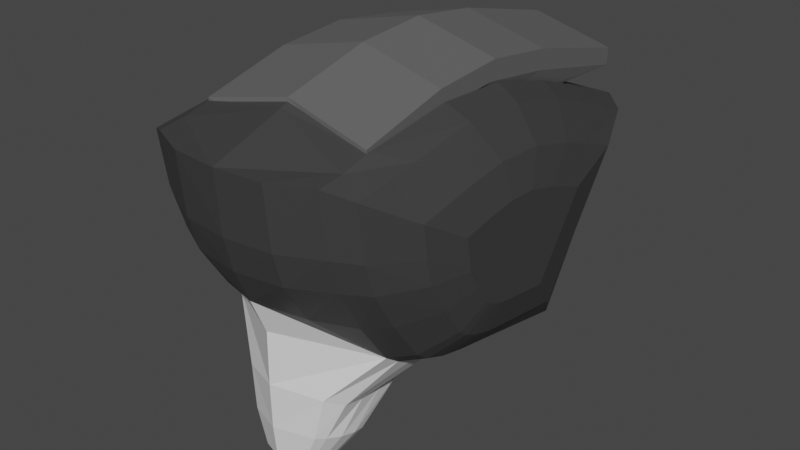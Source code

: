 # Source: AuxThrusterModel.blend  (saved by Blender 3.5.10; exported with 4.5.12 LTS)
import bpy
from mathutils import Matrix  # noqa: F401  (used for matrix-valued properties, if any)

bpy.ops.wm.read_factory_settings(use_empty=True)
scene = bpy.context.scene
scene.name = 'Scene'

# ---- collections
col_collection = bpy.data.collections.new('Collection'); scene.collection.children.link(col_collection)

# ---- materials (node trees are filled in below, after node groups)
mat_body_001 = bpy.data.materials.new('Body.001')
mat_body_001.use_transparent_shadow = False
mat_trim_001 = bpy.data.materials.new('Trim.001')
mat_trim_001.use_transparent_shadow = False
mat_highlight_001 = bpy.data.materials.new('Highlight.001')
mat_highlight_001.use_transparent_shadow = False
mat_body = bpy.data.materials.new('Body')
mat_body.use_transparent_shadow = False
mat_trim = bpy.data.materials.new('Trim')
mat_trim.use_transparent_shadow = False
mat_highlight = bpy.data.materials.new('Highlight')
mat_highlight.use_transparent_shadow = False

# ---- material node trees
mat_body_001.use_nodes = True; mat_body_001.node_tree.nodes.clear()
_N = mat_body_001.node_tree.nodes; _L = mat_body_001.node_tree.links
n0 = _N.new('ShaderNodeBsdfPrincipled'); n0.name = 'Principled BSDF'; n0.location = (10, 300)
n0.distribution = 'GGX'
n0.subsurface_method = 'RANDOM_WALK_SKIN'
n0.inputs[0].default_value = (0.1193, 0.1193, 0.1193, 1.0)
n0.inputs[3].default_value = 1.45
n0.inputs[27].default_value = (0.0, 0.0, 0.0, 1.0)
n0.inputs[28].default_value = 1.0
n1 = _N.new('ShaderNodeOutputMaterial'); n1.name = 'Material Output'; n1.location = (300, 300)
_L.new(n0.outputs[0], n1.inputs[0])
n1.is_active_output = True
mat_trim_001.use_nodes = True; mat_trim_001.node_tree.nodes.clear()
_N = mat_trim_001.node_tree.nodes; _L = mat_trim_001.node_tree.links
n0 = _N.new('ShaderNodeBsdfPrincipled'); n0.name = 'Principled BSDF'; n0.location = (10, 300)
n0.distribution = 'GGX'
n0.subsurface_method = 'RANDOM_WALK_SKIN'
n0.inputs[3].default_value = 1.45
n0.inputs[27].default_value = (0.0, 0.0, 0.0, 1.0)
n0.inputs[28].default_value = 1.0
n1 = _N.new('ShaderNodeOutputMaterial'); n1.name = 'Material Output'; n1.location = (300, 300)
_L.new(n0.outputs[0], n1.inputs[0])
n1.is_active_output = True
mat_highlight_001.use_nodes = True; mat_highlight_001.node_tree.nodes.clear()
_N = mat_highlight_001.node_tree.nodes; _L = mat_highlight_001.node_tree.links
n0 = _N.new('ShaderNodeBsdfPrincipled'); n0.name = 'Principled BSDF'; n0.location = (10, 300)
n0.distribution = 'GGX'
n0.subsurface_method = 'RANDOM_WALK_SKIN'
n0.inputs[0].default_value = (0.01314, 0.01983, 0.8, 1.0)
n0.inputs[3].default_value = 1.45
n0.inputs[27].default_value = (0.0, 0.0, 0.0, 1.0)
n0.inputs[28].default_value = 1.0
n1 = _N.new('ShaderNodeOutputMaterial'); n1.name = 'Material Output'; n1.location = (300, 300)
_L.new(n0.outputs[0], n1.inputs[0])
n1.is_active_output = True
mat_body.use_nodes = True; mat_body.node_tree.nodes.clear()
_N = mat_body.node_tree.nodes; _L = mat_body.node_tree.links
n0 = _N.new('ShaderNodeBsdfPrincipled'); n0.name = 'Principled BSDF'; n0.location = (10, 300)
n0.distribution = 'GGX'
n0.subsurface_method = 'RANDOM_WALK_SKIN'
n0.inputs[0].default_value = (0.04696, 0.04696, 0.04696, 1.0)
n0.inputs[3].default_value = 1.45
n0.inputs[27].default_value = (0.0, 0.0, 0.0, 1.0)
n0.inputs[28].default_value = 1.0
n1 = _N.new('ShaderNodeOutputMaterial'); n1.name = 'Material Output'; n1.location = (300, 300)
_L.new(n0.outputs[0], n1.inputs[0])
n1.is_active_output = True
mat_trim.use_nodes = True; mat_trim.node_tree.nodes.clear()
_N = mat_trim.node_tree.nodes; _L = mat_trim.node_tree.links
n0 = _N.new('ShaderNodeBsdfPrincipled'); n0.name = 'Principled BSDF'; n0.location = (10, 300)
n0.distribution = 'GGX'
n0.subsurface_method = 'RANDOM_WALK_SKIN'
n0.inputs[3].default_value = 1.45
n0.inputs[27].default_value = (0.0, 0.0, 0.0, 1.0)
n0.inputs[28].default_value = 1.0
n1 = _N.new('ShaderNodeOutputMaterial'); n1.name = 'Material Output'; n1.location = (300, 300)
_L.new(n0.outputs[0], n1.inputs[0])
n1.is_active_output = True
mat_highlight.use_nodes = True; mat_highlight.node_tree.nodes.clear()
_N = mat_highlight.node_tree.nodes; _L = mat_highlight.node_tree.links
n0 = _N.new('ShaderNodeBsdfPrincipled'); n0.name = 'Principled BSDF'; n0.location = (10, 300)
n0.distribution = 'GGX'
n0.subsurface_method = 'RANDOM_WALK_SKIN'
n0.inputs[3].default_value = 1.45
n0.inputs[27].default_value = (0.0, 0.0, 0.0, 1.0)
n0.inputs[28].default_value = 1.0
n1 = _N.new('ShaderNodeOutputMaterial'); n1.name = 'Material Output'; n1.location = (300, 300)
_L.new(n0.outputs[0], n1.inputs[0])
n1.is_active_output = True

# ---- world
world_world = bpy.data.worlds.new('World'); scene.world = world_world
world_world.use_nodes = True; world_world.node_tree.nodes.clear()
_N = world_world.node_tree.nodes; _L = world_world.node_tree.links
n0 = _N.new('ShaderNodeOutputWorld'); n0.name = 'World Output'; n0.location = (300, 300)
n1 = _N.new('ShaderNodeBackground'); n1.name = 'Background'; n1.location = (10, 300)
n1.inputs[0].default_value = (0.05088, 0.05088, 0.05088, 1.0)
_L.new(n1.outputs[0], n0.inputs[0])
n0.is_active_output = True
world_world.color = (0.05088, 0.05088, 0.05088)
world_world.use_sun_shadow = False
world_world.sun_shadow_jitter_overblur = 0.0

# ---- meshes
me_cube_001 = bpy.data.meshes.new('Cube.001')
me_cube_001.from_pydata([(-0.4998, -1.0, 0.07236), (-0.5528, -1.103, 0.1981), (-0.2976, 0.2016, -0.0187), (-0.5528, 1.125, 0.2653), (0.4998, -1.0, 0.07236), (0.5528, -1.103, 0.1981), (0.2976, 0.2016, -0.0187), (0.5528, 1.125, 0.2653), (-0.5528, 1.125, 0.158), (-0.5528, -1.103, 0.07236), (0.5528, 1.125, 0.158), (0.5528, -1.103, 0.07236), (-0.2976, 0.02737, -0.6194), (-0.4998, -0.9804, -0.03313), (0.2976, 0.02737, -0.6194), (0.4998, -0.9804, -0.03313), (0.4998, 0.2025, 0.1098), (-0.4998, 0.2025, 0.1098), (0.4998, -0.06666, -0.7429), (-0.4998, -0.06666, -0.7429), (0.0, 0.218, 0.03762), (0.0, 0.01128, -0.6749), (0.3607, 0.1146, -0.3186), (-0.3607, 0.1146, -0.3186), (-0.1682, 0.2131, 0.02065), (-0.1682, 0.01613, -0.6582), (0.3413, 0.1646, -0.1465), (-0.3413, 0.06465, -0.4909), (0.1682, 0.2131, 0.02065), (0.1682, 0.01613, -0.6582), (0.3413, 0.06465, -0.4909), (-0.3413, 0.1646, -0.1465), (-0.2056, 0.4156, 0.03961), (-0.3485, 0.3973, -0.02346), (-0.2056, 0.1748, -0.7905), (-0.3485, 0.1932, -0.7268), (0.42, 0.3566, -0.1636), (0.3485, 0.3973, -0.02346), (-0.42, 0.2337, -0.5874), (0.2056, 0.4156, 0.03961), (-5.579e-09, 0.4243, 0.06964), (0.2056, 0.1748, -0.7905), (-5.579e-09, 0.166, -0.8209), (0.42, 0.2337, -0.5874), (0.4557, 0.2951, -0.3757), (-0.42, 0.3566, -0.1636), (-0.4557, 0.2951, -0.3757), (0.3485, 0.1932, -0.7268), (-0.225, 0.5959, 0.02965), (-0.3813, 0.5759, -0.03936), (-0.225, 0.3324, -0.8786), (-0.3813, 0.3526, -0.809), (0.4595, 0.5314, -0.1927), (0.3813, 0.5759, -0.03936), (-0.4595, 0.3969, -0.6564), (0.225, 0.5959, 0.02965), (-8.412e-09, 0.6055, 0.06251), (0.225, 0.3324, -0.8786), (-8.412e-09, 0.3228, -0.9118), (0.4595, 0.3969, -0.6564), (0.4986, 0.4641, -0.4247), (-0.4595, 0.5314, -0.1927), (-0.4986, 0.4641, -0.4247), (0.3813, 0.3526, -0.809), (-0.225, 0.7992, -0.02932), (-0.3813, 0.7792, -0.09833), (-0.225, 0.5357, -0.9376), (-0.3813, 0.5559, -0.8679), (0.4595, 0.7347, -0.2516), (0.3813, 0.7792, -0.09833), (-0.4595, 0.6002, -0.7154), (0.225, 0.7992, -0.02932), (-1.078e-08, 0.8087, 0.003538), (0.225, 0.5357, -0.9376), (-1.078e-08, 0.5261, -0.9708), (0.4595, 0.6002, -0.7154), (0.4986, 0.6674, -0.4837), (-0.4595, 0.7347, -0.2516), (-0.4986, 0.6674, -0.4837), (0.3813, 0.5559, -0.8679), (-0.1277, 0.6556, -0.2442), (-0.1871, 0.648, -0.2705), (-0.1274, 0.5294, -0.6793), (-0.1871, 0.5372, -0.6526), (0.2174, 0.6308, -0.3297), (0.1871, 0.648, -0.2705), (-0.2174, 0.5543, -0.5937), (0.1277, 0.6556, -0.2442), (-6.634e-09, 0.661, -0.2256), (0.1274, 0.5294, -0.6793), (-7.11e-09, 0.524, -0.6981), (0.2174, 0.5543, -0.5937), (0.2396, 0.5925, -0.4619), (-0.2174, 0.6308, -0.3297), (-0.2396, 0.5925, -0.4619), (0.1871, 0.5372, -0.6526), (-0.1614, 0.9051, -0.1992), (-0.2735, 0.8908, -0.2487), (-0.1614, 0.7161, -0.8508), (-0.2735, 0.7306, -0.8008), (0.3296, 0.8589, -0.3587), (0.2735, 0.8908, -0.2487), (-0.3296, 0.7624, -0.6914), (0.1614, 0.9051, -0.1992), (-7.586e-09, 0.912, -0.1756), (0.1614, 0.7161, -0.8508), (-7.586e-09, 0.7092, -0.8746), (0.3296, 0.7624, -0.6914), (0.3577, 0.8106, -0.5252), (-0.3296, 0.8589, -0.3587), (-0.3577, 0.8106, -0.5252), (0.2735, 0.7306, -0.8008), (-0.1433, 0.8883, -0.2572), (-0.2272, 0.8776, -0.2943), (-0.1432, 0.7329, -0.7928), (-0.2272, 0.7438, -0.7553), (0.2695, 0.8535, -0.3771), (0.2272, 0.8776, -0.2943), (-0.2695, 0.7677, -0.6729), (0.1433, 0.8883, -0.2572), (-6.634e-09, 0.8944, -0.2363), (0.1432, 0.7329, -0.7928), (-7.11e-09, 0.7268, -0.8139), (0.2695, 0.7677, -0.6729), (0.2944, 0.8106, -0.5252), (-0.2695, 0.8535, -0.3771), (-0.2944, 0.8106, -0.5252), (0.2272, 0.7438, -0.7553), (-0.5528, -0.5708, 0.2537), (-0.5528, -0.5445, 0.3737), (0.5528, -0.5708, 0.2537), (0.5528, -0.5445, 0.3737), (-0.4998, -0.5382, 0.1611), (0.4998, -0.5382, 0.1611), (-0.4998, -0.6837, -0.404), (0.4998, -0.6837, -0.404), (-0.5528, -0.08329, 0.4361), (0.5528, -0.1096, 0.3161), (0.4998, -0.2672, 0.1572), (0.4998, -0.5033, -0.5486), (-0.5528, -0.1096, 0.3161), (0.5528, -0.08329, 0.4361), (-0.4998, -0.2672, 0.1572), (-0.4998, -0.5033, -0.5486), (-0.5528, 0.381, 0.4017), (0.5528, 0.3679, 0.2789), (0.4998, -0.05514, 0.1385), (0.4998, -0.2683, -0.6828), (-0.5528, 0.3679, 0.2789), (0.5528, 0.381, 0.4017), (-0.4998, -0.05514, 0.1385), (-0.4998, -0.2683, -0.6828), (0.0, 1.125, 0.158), (0.0, 1.16, 0.388), (0.0, -1.103, 0.07236), (0.0, -1.068, 0.3208), (0.0, 0.2025, 0.1098), (0.0, -1.0, 0.07236), (0.0, -0.06666, -0.7429), (0.0, -0.9804, -0.03313), (0.0, -0.6837, -0.404), (0.0, -0.5091, 0.4964), (0.0, -0.04788, 0.5587), (0.0, -0.5033, -0.5486), (0.0, -0.2683, -0.6828), (0.0, 0.4164, 0.5244)], [], [(148, 144, 3, 8), (152, 153, 7, 10), (130, 131, 5, 11), (154, 155, 1, 9), (133, 4, 15, 135), (161, 129, 1, 155), (132, 0, 9, 128), (156, 17, 8, 152), (146, 16, 10, 145), (157, 4, 11, 154), (160, 135, 15, 159), (150, 17, 19, 151), (157, 0, 13, 159), (28, 6, 37, 39), (6, 28, 20, 24, 2, 17, 156, 16), (12, 25, 21, 29, 14, 18, 158, 19), (14, 30, 22, 26, 6, 16, 18), (2, 31, 23, 27, 12, 19, 17), (27, 23, 46, 38), (23, 31, 45, 46), (26, 22, 44, 36), (12, 27, 38, 35), (22, 30, 43, 44), (21, 25, 34, 42), (6, 26, 36, 37), (29, 21, 42, 41), (24, 20, 40, 32), (25, 12, 35, 34), (31, 2, 33, 45), (20, 28, 39, 40), (2, 24, 32, 33), (30, 14, 47, 43), (14, 29, 41, 47), (45, 33, 49, 61), (59, 63, 79, 75), (32, 40, 56, 48), (34, 35, 51, 50), (42, 34, 50, 58), (37, 36, 52, 53), (36, 44, 60, 52), (35, 38, 54, 51), (38, 46, 62, 54), (40, 39, 55, 56), (39, 37, 53, 55), (41, 42, 58, 57), (47, 41, 57, 63), (44, 43, 59, 60), (43, 47, 63, 59), (46, 45, 61, 62), (33, 32, 48, 49), (72, 71, 103, 104), (62, 61, 77, 78), (49, 48, 64, 65), (61, 49, 65, 77), (48, 56, 72, 64), (50, 51, 67, 66), (58, 50, 66, 74), (53, 52, 68, 69), (52, 60, 76, 68), (51, 54, 70, 67), (54, 62, 78, 70), (56, 55, 71, 72), (55, 53, 69, 71), (57, 58, 74, 73), (63, 57, 73, 79), (60, 59, 75, 76), (91, 95, 89, 90, 82, 83, 86, 94, 93, 81, 80, 88, 87, 85, 84, 92), (71, 69, 101, 103), (73, 74, 106, 105), (79, 73, 105, 111), (76, 75, 107, 108), (75, 79, 111, 107), (78, 77, 109, 110), (65, 64, 96, 97), (77, 65, 97, 109), (64, 72, 104, 96), (66, 67, 99, 98), (74, 66, 98, 106), (69, 68, 100, 101), (68, 76, 108, 100), (67, 70, 102, 99), (70, 78, 110, 102), (112, 113, 97, 96), (115, 114, 98, 99), (116, 117, 101, 100), (118, 115, 99, 102), (119, 120, 104, 103), (122, 121, 105, 106), (123, 124, 108, 107), (125, 126, 110, 109), (120, 112, 96, 104), (114, 122, 106, 98), (124, 116, 100, 108), (126, 118, 102, 110), (117, 119, 103, 101), (121, 127, 111, 105), (127, 123, 107, 111), (113, 125, 109, 97), (80, 81, 113, 112), (83, 82, 114, 115), (84, 85, 117, 116), (86, 83, 115, 118), (87, 88, 120, 119), (90, 89, 121, 122), (91, 92, 124, 123), (93, 94, 126, 125), (88, 80, 112, 120), (82, 90, 122, 114), (92, 84, 116, 124), (94, 86, 118, 126), (85, 87, 119, 117), (89, 95, 127, 121), (95, 91, 123, 127), (81, 93, 125, 113), (0, 132, 134, 13), (163, 139, 135, 160), (4, 133, 130, 11), (142, 132, 128, 140), (162, 136, 129, 161), (138, 133, 135, 139), (137, 141, 131, 130), (9, 1, 129, 128), (145, 149, 141, 137), (146, 138, 139, 147), (165, 144, 136, 162), (150, 142, 140, 148), (164, 147, 139, 163), (132, 142, 143, 134), (133, 138, 137, 130), (128, 129, 136, 140), (158, 18, 147, 164), (17, 150, 148, 8), (153, 3, 144, 165), (16, 146, 147, 18), (10, 7, 149, 145), (142, 150, 151, 143), (138, 146, 145, 137), (140, 136, 144, 148), (7, 153, 165, 149), (19, 158, 164, 151), (151, 164, 163, 143), (149, 165, 162, 141), (141, 162, 161, 131), (143, 163, 160, 134), (4, 157, 159, 15), (134, 160, 159, 13), (0, 157, 154, 9), (16, 156, 152, 10), (131, 161, 155, 5), (11, 5, 155, 154), (8, 3, 153, 152)])
me_cube_001.polygons.foreach_set('material_index', [0, 0, 0, 0, 0, 0, 0, 0, 0, 0, 0, 0, 0, 1, 0, 0, 0, 0, 1, 1, 1, 1, 1, 1, 1, 1, 1, 1, 1, 1, 1, 1, 1, 1, 2, 1, 1, 1, 1, 1, 1, 1, 0, 1, 1, 1, 1, 1, 1, 1, 1, 2, 2, 2, 2, 2, 2, 2, 2, 2, 2, 2, 2, 2, 2, 2, 1, 1, 1, 1, 1, 1, 1, 1, 1, 1, 1, 1, 1, 1, 1, 1, 1, 1, 1, 1, 1, 1, 1, 1, 1, 1, 1, 1, 1, 1, 1, 1, 1, 1, 1, 1, 1, 1, 1, 1, 1, 1, 1, 1, 1, 1, 1, 1, 0, 0, 0, 0, 0, 0, 0, 0, 0, 0, 0, 0, 0, 0, 0, 0, 0, 0, 0, 0, 0, 0, 0, 0, 0, 0, 0, 0, 0, 0, 0, 0, 0, 0, 0, 0, 0])
_uv = me_cube_001.uv_layers.new(name='UVMap')
_uv.uv.foreach_set('vector', [0.375, 0.2188, 0.625, 0.2188, 0.625, 0.25, 0.375, 0.25, 0.375, 0.375, 0.625, 0.375, 0.625, 0.5, 0.375, 0.5, 0.375, 0.625, 0.625, 0.625, 0.625, 0.75, 0.375, 0.75, 0.375, 0.875, 0.625, 0.875, 0.625, 1.0, 0.375, 1.0, 0.3621, 0.625, 0.3621, 0.7371, 0.3621, 0.7371, 0.3621, 0.625, 0.75, 0.625, 0.875, 0.625, 0.875, 0.75, 0.75, 0.75, 0.1379, 0.625, 0.1379, 0.7371, 0.125, 0.75, 0.125, 0.625, 0.25, 0.5129, 0.1379, 0.5129, 0.125, 0.5, 0.25, 0.5, 0.3621, 0.5409, 0.3621, 0.5129, 0.375, 0.5, 0.375, 0.5312, 0.25, 0.7371, 0.3621, 0.7371, 0.375, 0.75, 0.25, 0.75, 0.25, 0.625, 0.3621, 0.625, 0.3621, 0.7371, 0.25, 0.7371, 0.1379, 0.5409, 0.1379, 0.5129, 0.1379, 0.5129, 0.1379, 0.5409, 0.25, 0.7371, 0.1379, 0.7371, 0.1379, 0.7371, 0.25, 0.7371, 0.3001, 0.5129, 0.3501, 0.5129, 0.3501, 0.5129, 0.3001, 0.5129, 0.3501, 0.5129, 0.3001, 0.5129, 0.25, 0.5129, 0.1999, 0.5129, 0.1499, 0.5129, 0.1379, 0.5129, 0.25, 0.5129, 0.3621, 0.5129, 0.1499, 0.5129, 0.1999, 0.5129, 0.25, 0.5129, 0.3001, 0.5129, 0.3501, 0.5129, 0.3621, 0.5129, 0.25, 0.5129, 0.1379, 0.5129, 0.3501, 0.5129, 0.3501, 0.5129, 0.3501, 0.5129, 0.3501, 0.5129, 0.3501, 0.5129, 0.3621, 0.5129, 0.3621, 0.5129, 0.1499, 0.5129, 0.1499, 0.5129, 0.1499, 0.5129, 0.1499, 0.5129, 0.1499, 0.5129, 0.1379, 0.5129, 0.1379, 0.5129, 0.1499, 0.5129, 0.1499, 0.5129, 0.1499, 0.5129, 0.1499, 0.5129, 0.1499, 0.5129, 0.1499, 0.5129, 0.1499, 0.5129, 0.1499, 0.5129, 0.3501, 0.5129, 0.3501, 0.5129, 0.3501, 0.5129, 0.3501, 0.5129, 0.1499, 0.5129, 0.1499, 0.5129, 0.1499, 0.5129, 0.1499, 0.5129, 0.3501, 0.5129, 0.3501, 0.5129, 0.3501, 0.5129, 0.3501, 0.5129, 0.25, 0.5129, 0.1999, 0.5129, 0.1999, 0.5129, 0.25, 0.5129, 0.3501, 0.5129, 0.3501, 0.5129, 0.3501, 0.5129, 0.3501, 0.5129, 0.3001, 0.5129, 0.25, 0.5129, 0.25, 0.5129, 0.3001, 0.5129, 0.1999, 0.5129, 0.25, 0.5129, 0.25, 0.5129, 0.1999, 0.5129, 0.1999, 0.5129, 0.1499, 0.5129, 0.1499, 0.5129, 0.1999, 0.5129, 0.1499, 0.5129, 0.1499, 0.5129, 0.1499, 0.5129, 0.1499, 0.5129, 0.25, 0.5129, 0.3001, 0.5129, 0.3001, 0.5129, 0.25, 0.5129, 0.1499, 0.5129, 0.1999, 0.5129, 0.1999, 0.5129, 0.1499, 0.5129, 0.3501, 0.5129, 0.3501, 0.5129, 0.3501, 0.5129, 0.3501, 0.5129, 0.3501, 0.5129, 0.3001, 0.5129, 0.3001, 0.5129, 0.3501, 0.5129, 0.1499, 0.5129, 0.1499, 0.5129, 0.1499, 0.5129, 0.1499, 0.5129, 0.3501, 0.5129, 0.3501, 0.5129, 0.3501, 0.5129, 0.3501, 0.5129, 0.1999, 0.5129, 0.25, 0.5129, 0.25, 0.5129, 0.1999, 0.5129, 0.1999, 0.5129, 0.1499, 0.5129, 0.1499, 0.5129, 0.1999, 0.5129, 0.25, 0.5129, 0.1999, 0.5129, 0.1999, 0.5129, 0.25, 0.5129, 0.3501, 0.5129, 0.3501, 0.5129, 0.3501, 0.5129, 0.3501, 0.5129, 0.3501, 0.5129, 0.3501, 0.5129, 0.3501, 0.5129, 0.3501, 0.5129, 0.1499, 0.5129, 0.1499, 0.5129, 0.1499, 0.5129, 0.1499, 0.5129, 0.1499, 0.5129, 0.1499, 0.5129, 0.1499, 0.5129, 0.1499, 0.5129, 0.25, 0.5129, 0.3001, 0.5129, 0.3001, 0.5129, 0.25, 0.5129, 0.3001, 0.5129, 0.3501, 0.5129, 0.3501, 0.5129, 0.3001, 0.5129, 0.3001, 0.5129, 0.25, 0.5129, 0.25, 0.5129, 0.3001, 0.5129, 0.3501, 0.5129, 0.3001, 0.5129, 0.3001, 0.5129, 0.3501, 0.5129, 0.3501, 0.5129, 0.3501, 0.5129, 0.3501, 0.5129, 0.3501, 0.5129, 0.3501, 0.5129, 0.3501, 0.5129, 0.3501, 0.5129, 0.3501, 0.5129, 0.1499, 0.5129, 0.1499, 0.5129, 0.1499, 0.5129, 0.1499, 0.5129, 0.1499, 0.5129, 0.1999, 0.5129, 0.1999, 0.5129, 0.1499, 0.5129, 0.25, 0.5129, 0.3001, 0.5129, 0.3001, 0.5129, 0.25, 0.5129, 0.1499, 0.5129, 0.1499, 0.5129, 0.1499, 0.5129, 0.1499, 0.5129, 0.1499, 0.5129, 0.1999, 0.5129, 0.1999, 0.5129, 0.1499, 0.5129, 0.1499, 0.5129, 0.1499, 0.5129, 0.1499, 0.5129, 0.1499, 0.5129, 0.1999, 0.5129, 0.25, 0.5129, 0.25, 0.5129, 0.1999, 0.5129, 0.1999, 0.5129, 0.1499, 0.5129, 0.1499, 0.5129, 0.1999, 0.5129, 0.25, 0.5129, 0.1999, 0.5129, 0.1999, 0.5129, 0.25, 0.5129, 0.3501, 0.5129, 0.3501, 0.5129, 0.3501, 0.5129, 0.3501, 0.5129, 0.3501, 0.5129, 0.3501, 0.5129, 0.3501, 0.5129, 0.3501, 0.5129, 0.1499, 0.5129, 0.1499, 0.5129, 0.1499, 0.5129, 0.1499, 0.5129, 0.1499, 0.5129, 0.1499, 0.5129, 0.1499, 0.5129, 0.1499, 0.5129, 0.25, 0.5129, 0.3001, 0.5129, 0.3001, 0.5129, 0.25, 0.5129, 0.3001, 0.5129, 0.3501, 0.5129, 0.3501, 0.5129, 0.3001, 0.5129, 0.3001, 0.5129, 0.25, 0.5129, 0.25, 0.5129, 0.3001, 0.5129, 0.3501, 0.5129, 0.3001, 0.5129, 0.3001, 0.5129, 0.3501, 0.5129, 0.3501, 0.5129, 0.3501, 0.5129, 0.3501, 0.5129, 0.3501, 0.5129, 0.3182, 0.5129, 0.3115, 0.5129, 0.2917, 0.5129, 0.25, 0.5129, 0.2083, 0.5129, 0.1885, 0.5129, 0.1818, 0.5129, 0.179, 0.5129, 0.1819, 0.5129, 0.1885, 0.5129, 0.2082, 0.5129, 0.25, 0.5129, 0.2918, 0.5129, 0.3115, 0.5129, 0.3181, 0.5129, 0.321, 0.5129, 0.3001, 0.5129, 0.3501, 0.5129, 0.3501, 0.5129, 0.3001, 0.5129, 0.3001, 0.5129, 0.25, 0.5129, 0.25, 0.5129, 0.3001, 0.5129, 0.3501, 0.5129, 0.3001, 0.5129, 0.3001, 0.5129, 0.3501, 0.5129, 0.3501, 0.5129, 0.3501, 0.5129, 0.3501, 0.5129, 0.3501, 0.5129, 0.3501, 0.5129, 0.3501, 0.5129, 0.3501, 0.5129, 0.3501, 0.5129, 0.1499, 0.5129, 0.1499, 0.5129, 0.1499, 0.5129, 0.1499, 0.5129, 0.1499, 0.5129, 0.1999, 0.5129, 0.1999, 0.5129, 0.1499, 0.5129, 0.1499, 0.5129, 0.1499, 0.5129, 0.1499, 0.5129, 0.1499, 0.5129, 0.1999, 0.5129, 0.25, 0.5129, 0.25, 0.5129, 0.1999, 0.5129, 0.1999, 0.5129, 0.1499, 0.5129, 0.1499, 0.5129, 0.1999, 0.5129, 0.25, 0.5129, 0.1999, 0.5129, 0.1999, 0.5129, 0.25, 0.5129, 0.3501, 0.5129, 0.3501, 0.5129, 0.3501, 0.5129, 0.3501, 0.5129, 0.3501, 0.5129, 0.3501, 0.5129, 0.3501, 0.5129, 0.3501, 0.5129, 0.1499, 0.5129, 0.1499, 0.5129, 0.1499, 0.5129, 0.1499, 0.5129, 0.1499, 0.5129, 0.1499, 0.5129, 0.1499, 0.5129, 0.1499, 0.5129, 0.2033, 0.5129, 0.1725, 0.5129, 0.1499, 0.5129, 0.1999, 0.5129, 0.1725, 0.5129, 0.2034, 0.5129, 0.1999, 0.5129, 0.1499, 0.5129, 0.3337, 0.5129, 0.3275, 0.5129, 0.3501, 0.5129, 0.3501, 0.5129, 0.1663, 0.5129, 0.1725, 0.5129, 0.1499, 0.5129, 0.1499, 0.5129, 0.2967, 0.5129, 0.25, 0.5129, 0.25, 0.5129, 0.3001, 0.5129, 0.25, 0.5129, 0.2966, 0.5129, 0.3001, 0.5129, 0.25, 0.5129, 0.3337, 0.5129, 0.3351, 0.5129, 0.3501, 0.5129, 0.3501, 0.5129, 0.1663, 0.5129, 0.1649, 0.5129, 0.1499, 0.5129, 0.1499, 0.5129, 0.25, 0.5129, 0.2033, 0.5129, 0.1999, 0.5129, 0.25, 0.5129, 0.2034, 0.5129, 0.25, 0.5129, 0.25, 0.5129, 0.1999, 0.5129, 0.3351, 0.5129, 0.3337, 0.5129, 0.3501, 0.5129, 0.3501, 0.5129, 0.1649, 0.5129, 0.1663, 0.5129, 0.1499, 0.5129, 0.1499, 0.5129, 0.3275, 0.5129, 0.2967, 0.5129, 0.3001, 0.5129, 0.3501, 0.5129, 0.2966, 0.5129, 0.3275, 0.5129, 0.3501, 0.5129, 0.3001, 0.5129, 0.3275, 0.5129, 0.3337, 0.5129, 0.3501, 0.5129, 0.3501, 0.5129, 0.1725, 0.5129, 0.1663, 0.5129, 0.1499, 0.5129, 0.1499, 0.5129, 0.2082, 0.5129, 0.1885, 0.5129, 0.1725, 0.5129, 0.2033, 0.5129, 0.1885, 0.5129, 0.2083, 0.5129, 0.2034, 0.5129, 0.1725, 0.5129, 0.3181, 0.5129, 0.3115, 0.5129, 0.3275, 0.5129, 0.3337, 0.5129, 0.1818, 0.5129, 0.1885, 0.5129, 0.1725, 0.5129, 0.1663, 0.5129, 0.2918, 0.5129, 0.25, 0.5129, 0.25, 0.5129, 0.2967, 0.5129, 0.25, 0.5129, 0.2917, 0.5129, 0.2966, 0.5129, 0.25, 0.5129, 0.3182, 0.5129, 0.321, 0.5129, 0.3351, 0.5129, 0.3337, 0.5129, 0.1819, 0.5129, 0.179, 0.5129, 0.1649, 0.5129, 0.1663, 0.5129, 0.25, 0.5129, 0.2082, 0.5129, 0.2033, 0.5129, 0.25, 0.5129, 0.2083, 0.5129, 0.25, 0.5129, 0.25, 0.5129, 0.2034, 0.5129, 0.321, 0.5129, 0.3181, 0.5129, 0.3337, 0.5129, 0.3351, 0.5129, 0.179, 0.5129, 0.1818, 0.5129, 0.1663, 0.5129, 0.1649, 0.5129, 0.3115, 0.5129, 0.2918, 0.5129, 0.2967, 0.5129, 0.3275, 0.5129, 0.2917, 0.5129, 0.3115, 0.5129, 0.3275, 0.5129, 0.2966, 0.5129, 0.3115, 0.5129, 0.3182, 0.5129, 0.3337, 0.5129, 0.3275, 0.5129, 0.1885, 0.5129, 0.1819, 0.5129, 0.1663, 0.5129, 0.1725, 0.5129, 0.1379, 0.7371, 0.1379, 0.625, 0.1379, 0.625, 0.1379, 0.7371, 0.25, 0.569, 0.3621, 0.569, 0.3621, 0.625, 0.25, 0.625, 0.3621, 0.7371, 0.3621, 0.625, 0.375, 0.625, 0.375, 0.75, 0.1379, 0.569, 0.1379, 0.625, 0.125, 0.625, 0.125, 0.5625, 0.75, 0.5625, 0.875, 0.5625, 0.875, 0.625, 0.75, 0.625, 0.3621, 0.569, 0.3621, 0.625, 0.3621, 0.625, 0.3621, 0.569, 0.375, 0.5625, 0.625, 0.5625, 0.625, 0.625, 0.375, 0.625, 0.375, 0.0, 0.625, 0.0, 0.625, 0.125, 0.375, 0.125, 0.375, 0.5312, 0.625, 0.5312, 0.625, 0.5625, 0.375, 0.5625, 0.3621, 0.5409, 0.3621, 0.569, 0.3621, 0.569, 0.3621, 0.5409, 0.75, 0.5312, 0.875, 0.5312, 0.875, 0.5625, 0.75, 0.5625, 0.1379, 0.5409, 0.1379, 0.569, 0.125, 0.5625, 0.125, 0.5312, 0.25, 0.5409, 0.3621, 0.5409, 0.3621, 0.569, 0.25, 0.569, 0.1379, 0.625, 0.1379, 0.569, 0.1379, 0.569, 0.1379, 0.625, 0.3621, 0.625, 0.3621, 0.569, 0.375, 0.5625, 0.375, 0.625, 0.375, 0.125, 0.625, 0.125, 0.625, 0.1875, 0.375, 0.1875, 0.25, 0.5129, 0.3621, 0.5129, 0.3621, 0.5409, 0.25, 0.5409, 0.1379, 0.5129, 0.1379, 0.5409, 0.125, 0.5312, 0.125, 0.5, 0.75, 0.5, 0.875, 0.5, 0.875, 0.5312, 0.75, 0.5312, 0.3621, 0.5129, 0.3621, 0.5409, 0.3621, 0.5409, 0.3621, 0.5129, 0.375, 0.5, 0.625, 0.5, 0.625, 0.5312, 0.375, 0.5312, 0.1379, 0.569, 0.1379, 0.5409, 0.1379, 0.5409, 0.1379, 0.569, 0.3621, 0.569, 0.3621, 0.5409, 0.375, 0.5312, 0.375, 0.5625, 0.375, 0.1875, 0.625, 0.1875, 0.625, 0.2188, 0.375, 0.2188, 0.625, 0.5, 0.75, 0.5, 0.75, 0.5312, 0.625, 0.5312, 0.1379, 0.5129, 0.25, 0.5129, 0.25, 0.5409, 0.1379, 0.5409, 0.1379, 0.5409, 0.25, 0.5409, 0.25, 0.569, 0.1379, 0.569, 0.625, 0.5312, 0.75, 0.5312, 0.75, 0.5625, 0.625, 0.5625, 0.625, 0.5625, 0.75, 0.5625, 0.75, 0.625, 0.625, 0.625, 0.1379, 0.569, 0.25, 0.569, 0.25, 0.625, 0.1379, 0.625, 0.3621, 0.7371, 0.25, 0.7371, 0.25, 0.7371, 0.3621, 0.7371, 0.1379, 0.625, 0.25, 0.625, 0.25, 0.7371, 0.1379, 0.7371, 0.1379, 0.7371, 0.25, 0.7371, 0.25, 0.75, 0.125, 0.75, 0.3621, 0.5129, 0.25, 0.5129, 0.25, 0.5, 0.375, 0.5, 0.625, 0.625, 0.75, 0.625, 0.75, 0.75, 0.625, 0.75, 0.375, 0.75, 0.625, 0.75, 0.625, 0.875, 0.375, 0.875, 0.375, 0.25, 0.625, 0.25, 0.625, 0.375, 0.375, 0.375])
me_cube_001.materials.append(mat_body_001)
me_cube_001.materials.append(mat_trim_001)
me_cube_001.materials.append(mat_highlight_001)
me_cube_001.update()
me_cube = bpy.data.meshes.new('Cube')
me_cube.from_pydata([(0.5567, -0.2194, 1.847), (0.5546, 2.239, 1.545), (0.8576, 0.2092, 1.632), (0.8576, 1.727, 1.438), (0.8576, 1.472, 1.531), (0.8576, 0.3922, 1.665), (0.8576, 1.257, 1.609), (0.8576, 0.9502, 1.686), (0.8576, 0.639, 1.7), (0.8576, 0.007084, 1.592), (0.8576, 0.03266, 1.395), (0.8576, 0.07286, 1.225), (0.8576, 0.1833, 1.031), (0.5567, -0.03412, 1.893), (0.5567, 0.5487, 1.976), (0.5567, 1.008, 1.955), (0.5567, 1.458, 1.842), (0.5567, 1.769, 1.729), (0.5567, -0.1186, 0.9514), (0.5567, -0.2698, 1.225), (0.5567, -0.3355, 1.435), (0.5567, -0.3849, 1.826), (0.0, 0.00886, 2.016), (-0.00208, 2.239, 1.545), (0.0, -0.06117, 1.985), (0.0, 2.1, 1.609), (0.0, -0.3484, 1.01), (0.0, -0.4431, 1.225), (0.0, -0.4945, 1.437), (0.0, -0.5242, 1.826), (0.0, 0.4128, 1.22), (0.5567, 0.4188, 1.218), (0.5567, 1.258, 0.9258), (0.5567, 1.678, 0.7788), (0.5567, 0.9764, 1.024), (0.5567, 0.7051, 1.119), (0.0, 0.7057, 1.119), (0.0, 0.9724, 1.024), (0.0, 1.256, 0.9258), (0.0, 1.678, 0.7788), (0.8576, 1.17, 0.6382), (0.5546, 1.483, 0.3216), (-0.00208, 1.451, 0.335), (0.8576, 0.3223, 0.8425), (0.8576, 0.6855, 0.706), (0.8576, 0.3805, 0.7956), (0.8576, 0.4671, 0.7565), (0.8576, 0.5728, 0.7261), (0.5567, 0.07842, 0.6747), (0.5567, 0.6849, 0.4826), (0.5567, 0.1736, 0.6053), (0.5567, 0.3182, 0.5523), (0.5567, 0.4943, 0.5141), (-0.000603, 0.848, 0.4113), (-0.000603, -0.2472, 0.7738), (0.3462, 0.2666, 0.2915), (0.3462, 0.4193, 0.3006), (0.3462, 0.1168, 0.2963), (0.3462, -0.01971, 0.325), (0.2792, -0.1243, 0.3784), (-0.000603, 0.6106, 0.2416), (-0.000603, -0.2507, 0.4349), (0.3031, 0.09786, 0.05597), (0.2909, 0.1739, 0.03732), (0.2956, -0.00432, 0.08104), (0.2646, -0.09411, 0.1031), (0.2297, -0.1502, 0.1168), (-0.0006029, 0.3938, -0.01405), (-0.0006029, -0.2457, 0.1429), (0.2783, 0.8625, 0.3966), (-0.000603, 0.7133, 0.3367), (0.1731, 0.6173, 0.2336), (0.4515, 0.5333, 0.4028), (0.2257, 0.7233, 0.3261), (0.1577, 0.3512, -0.006203), (0.1901, -0.008336, -0.1296), (0.1824, 0.03931, -0.1413), (0.1854, -0.0724, -0.1139), (0.1659, -0.1287, -0.1001), (0.144, -0.1639, -0.09146), (-0.000603, 0.1778, -0.1727), (0.0989, 0.1505, -0.1686), (-0.000603, -0.2232, -0.07432), (0.1056, -0.03203, -0.1588), (0.1013, -0.005507, -0.1655), (0.103, -0.06762, -0.1499), (0.09216, -0.099, -0.142), (0.08001, -0.1187, -0.137), (-0.000603, -0.02771, -0.1568), (-0.000603, 0.07203, -0.1827), (0.05493, 0.05609, -0.1812), (0.0, -0.0669, -0.1491), (0.0, -0.09961, -0.141), (0.0, -0.1528, -0.1285), (0.7068, 0.1329, 1.831), (0.7068, 0.557, 1.907), (0.7068, 0.9743, 1.887), (0.7068, 1.383, 1.784), (0.7068, 1.666, 1.682), (0.7068, -0.05236, 1.805), (0.7049, 2.093, 1.515), (0.7068, -0.03206, 0.9779), (0.7068, -0.1819, 1.225), (0.7068, -0.2434, 1.425), (0.7068, -0.2913, 1.77), (0.7049, 1.414, 0.3994), (0.7068, 0.705, 0.5334), (0.7068, 0.5319, 0.5646), (0.7068, 0.371, 0.604), (0.7068, 0.2393, 0.6562), (0.7068, 0.1529, 0.722), (0.7049, 1.713, 0.891), (0.5546, 1.816, 0.8609), (-0.00208, 1.798, 0.8684), (0.8576, 1.415, 0.9907), (0.9202, 0.506, 1.479), (0.9202, 0.6541, 1.5), (0.9202, 0.8409, 1.491), (0.9202, 1.025, 1.445), (0.9202, 1.154, 1.398), (0.9202, 0.3962, 1.459), (0.9202, 1.307, 1.343), (0.9202, 0.3806, 1.098), (0.9202, 0.3102, 1.225), (0.9202, 0.2885, 1.367), (0.9202, 0.2749, 1.435), (0.9202, 1.12, 1.074), (0.9202, 0.9729, 0.8627), (0.9202, 0.6821, 0.9034), (0.9202, 0.6144, 0.9155), (0.9202, 0.5509, 0.9337), (0.9202, 0.499, 0.9572), (0.9202, 0.464, 0.9853), (0.2981, -0.2351, 0.9611), (0.3045, -0.399, 1.225), (0.3045, -0.4576, 1.436), (0.3045, -0.4972, 1.826)], [], [(1, 17, 98, 100), (135, 20, 21, 136), (42, 41, 69, 53), (41, 105, 106, 49), (13, 94, 95, 14), (14, 95, 96, 15), (15, 96, 97, 16), (16, 97, 98, 17), (6, 7, 117, 118), (18, 101, 102, 19), (19, 102, 103, 20), (20, 103, 104, 21), (134, 19, 20, 135), (133, 18, 19, 134), (94, 13, 0, 99), (17, 25, 39, 33), (15, 16, 32, 34), (104, 99, 0, 21), (23, 25, 17, 1), (0, 29, 136, 21), (13, 22, 24, 0), (38, 32, 33, 39), (37, 34, 32, 38), (36, 35, 34, 37), (30, 31, 35, 36), (14, 15, 34, 35), (13, 14, 35, 31), (16, 17, 33, 32), (22, 13, 31, 30), (113, 112, 41, 42), (112, 111, 105, 41), (49, 106, 107, 52), (52, 107, 108, 51), (51, 108, 109, 50), (50, 109, 110, 48), (48, 110, 101, 18), (69, 41, 49), (5, 8, 95, 94), (8, 7, 96, 95), (7, 6, 97, 96), (6, 4, 98, 97), (2, 5, 94, 99), (4, 3, 100, 98), (12, 11, 102, 101), (11, 10, 103, 102), (10, 9, 104, 103), (9, 2, 99, 104), (114, 40, 105, 111), (44, 47, 107, 106), (47, 46, 108, 107), (46, 45, 109, 108), (45, 43, 110, 109), (43, 12, 101, 110), (40, 44, 106, 105), (0, 24, 29), (3, 114, 111, 100), (1, 100, 111, 112), (23, 1, 112, 113), (121, 119, 118, 117, 116, 115, 120, 125, 124, 123, 122, 132, 131, 130, 129, 128, 127, 126), (40, 114, 126, 127), (4, 6, 118, 119), (47, 44, 128, 129), (5, 2, 120, 115), (46, 47, 129, 130), (3, 4, 119, 121), (45, 46, 130, 131), (11, 12, 122, 123), (43, 45, 131, 132), (10, 11, 123, 124), (8, 5, 115, 116), (12, 43, 132, 122), (9, 10, 124, 125), (114, 3, 121, 126), (7, 8, 116, 117), (44, 40, 127, 128), (2, 9, 125, 120), (26, 133, 134, 27), (27, 134, 135, 28), (28, 135, 136, 29), (26, 48, 133), (133, 48, 18), (50, 48, 59, 58), (56, 55, 62, 63), (58, 59, 66, 65), (49, 52, 55, 56, 72), (51, 50, 58, 57), (73, 72, 56, 71), (48, 54, 61, 59), (52, 51, 57, 55), (63, 62, 75, 76), (65, 66, 79, 78), (55, 57, 64, 62), (60, 71, 74, 67), (59, 61, 68, 66), (57, 58, 65, 64), (70, 73, 71, 60), (53, 69, 73, 70), (69, 49, 72, 73), (74, 71, 56, 63), (76, 75, 83, 84), (78, 79, 87, 86), (80, 81, 90, 89), (67, 74, 81, 80), (62, 64, 77, 75), (74, 63, 76, 81), (66, 68, 82, 79), (64, 65, 78, 77), (89, 90, 84, 83, 88), (88, 83, 85, 91), (91, 85, 86, 92), (92, 86, 87, 93), (75, 77, 85, 83), (81, 76, 84, 90), (79, 82, 93, 87), (77, 78, 86, 85), (54, 48, 26)])
me_cube.polygons.foreach_set('material_index', [0, 0, 0, 0, 0, 0, 0, 0, 0, 0, 0, 0, 0, 0, 0, 0, 0, 0, 0, 0, 0, 0, 0, 0, 0, 0, 0, 0, 0, 0, 0, 0, 0, 0, 0, 0, 0, 0, 0, 0, 0, 0, 0, 0, 0, 0, 0, 0, 0, 0, 0, 0, 0, 0, 0, 0, 0, 0, 0, 0, 0, 0, 0, 0, 0, 0, 0, 0, 0, 0, 0, 0, 0, 0, 0, 0, 0, 0, 0, 0, 0, 1, 1, 1, 1, 1, 1, 1, 1, 1, 1, 1, 1, 1, 1, 1, 1, 1, 1, 1, 1, 1, 1, 1, 1, 1, 1, 1, 1, 1, 1, 1, 1, 1, 1, 1])
_uv = me_cube.uv_layers.new(name='UVMap')
_uv.uv.foreach_set('vector', [0.375, 0.375, 0.4739, 0.375, 0.4739, 0.5022, 0.375, 0.5, 0.4475, 0.8906, 0.4475, 0.875, 0.4913, 0.875, 0.4913, 0.8906, 0.2188, 0.5746, 0.25, 0.5746, 0.2344, 0.6206, 0.2188, 0.6206, 0.25, 0.5746, 0.375, 0.5746, 0.375, 0.6206, 0.25, 0.6206, 0.75, 0.6883, 0.625, 0.6883, 0.625, 0.6162, 0.75, 0.6162, 0.75, 0.6162, 0.625, 0.6162, 0.625, 0.5, 0.75, 0.5, 0.625, 0.375, 0.625, 0.5, 0.5088, 0.5, 0.5088, 0.375, 0.5088, 0.375, 0.5088, 0.5, 0.4739, 0.5022, 0.4739, 0.375, 0.5028, 0.5248, 0.5598, 0.564, 0.5598, 0.564, 0.5028, 0.5248, 0.25, 0.6873, 0.375, 0.6873, 0.375, 0.75, 0.25, 0.75, 0.375, 0.875, 0.375, 0.75, 0.4475, 0.75, 0.4475, 0.875, 0.4475, 0.875, 0.4475, 0.75, 0.4913, 0.75, 0.4913, 0.875, 0.375, 0.8906, 0.375, 0.875, 0.4475, 0.875, 0.4475, 0.8906, 0.2344, 0.6873, 0.25, 0.6873, 0.25, 0.75, 0.2344, 0.75, 0.625, 0.6883, 0.75, 0.6883, 0.7557, 0.8409, 0.5701, 0.75, 0.4739, 0.375, 0.4367, 0.3438, 0.4367, 0.3438, 0.4367, 0.375, 0.625, 0.375, 0.5088, 0.375, 0.5088, 0.375, 0.625, 0.375, 0.4913, 0.75, 0.5701, 0.75, 0.5701, 0.875, 0.4913, 0.875, 0.375, 0.3438, 0.4367, 0.3438, 0.4739, 0.375, 0.375, 0.375, 0.5701, 0.875, 0.4913, 0.9062, 0.4913, 0.8906, 0.4913, 0.875, 0.75, 0.6883, 0.7812, 0.6883, 0.7812, 0.75, 0.7557, 0.8409, 0.5088, 0.3438, 0.5088, 0.375, 0.4367, 0.375, 0.4367, 0.3438, 0.625, 0.3438, 0.625, 0.375, 0.5088, 0.375, 0.5088, 0.3438, 0.7813, 0.6162, 0.75, 0.6162, 0.75, 0.5, 0.7812, 0.5, 0.7812, 0.6883, 0.75, 0.6883, 0.75, 0.6162, 0.7813, 0.6162, 0.75, 0.6162, 0.75, 0.5, 0.75, 0.5, 0.75, 0.6162, 0.75, 0.6883, 0.75, 0.6162, 0.75, 0.6162, 0.75, 0.6883, 0.5088, 0.375, 0.4739, 0.375, 0.4367, 0.375, 0.5088, 0.375, 0.7812, 0.6883, 0.75, 0.6883, 0.75, 0.6883, 0.7812, 0.6883, 0.2188, 0.5418, 0.25, 0.5418, 0.25, 0.5746, 0.2188, 0.5746, 0.25, 0.5418, 0.375, 0.5418, 0.375, 0.5746, 0.25, 0.5746, 0.25, 0.6206, 0.375, 0.6206, 0.375, 0.6322, 0.25, 0.6322, 0.25, 0.6322, 0.375, 0.6322, 0.375, 0.6493, 0.25, 0.6493, 0.25, 0.6493, 0.375, 0.6493, 0.375, 0.6591, 0.25, 0.6591, 0.25, 0.6591, 0.375, 0.6591, 0.375, 0.6658, 0.25, 0.6658, 0.25, 0.6658, 0.375, 0.6658, 0.375, 0.6873, 0.25, 0.6873, 0.2344, 0.6206, 0.25, 0.5746, 0.25, 0.6206, 0.5906, 0.6805, 0.5964, 0.6226, 0.6107, 0.6162, 0.625, 0.6883, 0.5964, 0.6226, 0.5598, 0.564, 0.5699, 0.5551, 0.6107, 0.6162, 0.5598, 0.564, 0.5028, 0.5248, 0.5088, 0.5143, 0.5699, 0.5551, 0.5028, 0.5248, 0.4592, 0.5168, 0.4739, 0.5022, 0.5088, 0.5143, 0.5728, 0.7137, 0.5906, 0.6805, 0.625, 0.6883, 0.5701, 0.75, 0.4592, 0.5168, 0.3969, 0.5078, 0.375, 0.5, 0.4739, 0.5022, 0.3913, 0.681, 0.4172, 0.7094, 0.4108, 0.7173, 0.3847, 0.6864, 0.4172, 0.7094, 0.4517, 0.7305, 0.4476, 0.7409, 0.4108, 0.7173, 0.4517, 0.7305, 0.5433, 0.7305, 0.4913, 0.75, 0.4476, 0.7409, 0.5433, 0.7305, 0.5728, 0.7137, 0.5701, 0.75, 0.4913, 0.75, 0.3875, 0.5459, 0.3802, 0.5759, 0.375, 0.5746, 0.375, 0.5418, 0.38, 0.6211, 0.3809, 0.6316, 0.3766, 0.6326, 0.375, 0.6206, 0.3809, 0.6316, 0.3826, 0.6424, 0.3795, 0.6451, 0.3766, 0.6326, 0.3826, 0.6424, 0.383, 0.6523, 0.3789, 0.6568, 0.3795, 0.6451, 0.383, 0.6523, 0.3839, 0.6597, 0.3792, 0.6654, 0.3789, 0.6568, 0.3839, 0.6597, 0.3913, 0.681, 0.3847, 0.6864, 0.3792, 0.6654, 0.3802, 0.5759, 0.38, 0.6211, 0.375, 0.6206, 0.375, 0.5746, 0.5701, 0.875, 0.625, 0.9062, 0.4913, 0.9062, 0.3969, 0.5078, 0.3875, 0.5459, 0.375, 0.5418, 0.375, 0.5, 0.25, 0.5, 0.375, 0.5, 0.375, 0.5418, 0.25, 0.5418, 0.2188, 0.5, 0.25, 0.5, 0.25, 0.5418, 0.2188, 0.5418, 0.3969, 0.5078, 0.4592, 0.5168, 0.5028, 0.5248, 0.5598, 0.564, 0.5964, 0.6226, 0.5906, 0.6805, 0.5728, 0.7137, 0.5433, 0.7305, 0.4517, 0.7305, 0.4172, 0.7094, 0.3913, 0.681, 0.3839, 0.6597, 0.383, 0.6523, 0.3826, 0.6424, 0.3809, 0.6316, 0.38, 0.6211, 0.3802, 0.5759, 0.3875, 0.5459, 0.3802, 0.5759, 0.3875, 0.5459, 0.3875, 0.5459, 0.3802, 0.5759, 0.4592, 0.5168, 0.5028, 0.5248, 0.5028, 0.5248, 0.4592, 0.5168, 0.3809, 0.6316, 0.38, 0.6211, 0.38, 0.6211, 0.3809, 0.6316, 0.5906, 0.6805, 0.5728, 0.7137, 0.5728, 0.7137, 0.5906, 0.6805, 0.3826, 0.6424, 0.3809, 0.6316, 0.3809, 0.6316, 0.3826, 0.6424, 0.3969, 0.5078, 0.4592, 0.5168, 0.4592, 0.5168, 0.3969, 0.5078, 0.383, 0.6523, 0.3826, 0.6424, 0.3826, 0.6424, 0.383, 0.6523, 0.4172, 0.7094, 0.3913, 0.681, 0.3913, 0.681, 0.4172, 0.7094, 0.3839, 0.6597, 0.383, 0.6523, 0.383, 0.6523, 0.3839, 0.6597, 0.4517, 0.7305, 0.4172, 0.7094, 0.4172, 0.7094, 0.4517, 0.7305, 0.5964, 0.6226, 0.5906, 0.6805, 0.5906, 0.6805, 0.5964, 0.6226, 0.3913, 0.681, 0.3839, 0.6597, 0.3839, 0.6597, 0.3913, 0.681, 0.5433, 0.7305, 0.4517, 0.7305, 0.4517, 0.7305, 0.5433, 0.7305, 0.3875, 0.5459, 0.3969, 0.5078, 0.3969, 0.5078, 0.3875, 0.5459, 0.5598, 0.564, 0.5964, 0.6226, 0.5964, 0.6226, 0.5598, 0.564, 0.38, 0.6211, 0.3802, 0.5759, 0.3802, 0.5759, 0.38, 0.6211, 0.5728, 0.7137, 0.5433, 0.7305, 0.5433, 0.7305, 0.5728, 0.7137, 0.2188, 0.6873, 0.2344, 0.6873, 0.2344, 0.75, 0.2188, 0.75, 0.375, 0.9062, 0.375, 0.8906, 0.4475, 0.8906, 0.4475, 0.9063, 0.4475, 0.9063, 0.4475, 0.8906, 0.4913, 0.8906, 0.4913, 0.9062, 0.2188, 0.6873, 0.25, 0.6658, 0.2344, 0.6873, 0.2344, 0.6873, 0.25, 0.6658, 0.25, 0.6873, 0.25, 0.6591, 0.25, 0.6658, 0.25, 0.6658, 0.25, 0.6591, 0.25, 0.6206, 0.25, 0.6322, 0.25, 0.6322, 0.25, 0.6206, 0.25, 0.6591, 0.25, 0.6658, 0.25, 0.6658, 0.25, 0.6591, 0.25, 0.6206, 0.25, 0.6322, 0.25, 0.6322, 0.25, 0.6206, 0.25, 0.6206, 0.25, 0.6493, 0.25, 0.6591, 0.25, 0.6591, 0.25, 0.6493, 0.2344, 0.6206, 0.25, 0.6206, 0.25, 0.6206, 0.2344, 0.6206, 0.25, 0.6658, 0.2188, 0.6658, 0.2188, 0.6658, 0.25, 0.6658, 0.25, 0.6322, 0.25, 0.6493, 0.25, 0.6493, 0.25, 0.6322, 0.25, 0.6206, 0.25, 0.6322, 0.25, 0.6322, 0.25, 0.6206, 0.25, 0.6591, 0.25, 0.6658, 0.25, 0.6658, 0.25, 0.6591, 0.25, 0.6322, 0.25, 0.6493, 0.25, 0.6493, 0.25, 0.6322, 0.2188, 0.6206, 0.2344, 0.6206, 0.2344, 0.6206, 0.2188, 0.6206, 0.25, 0.6658, 0.2188, 0.6658, 0.2188, 0.6658, 0.25, 0.6658, 0.25, 0.6493, 0.25, 0.6591, 0.25, 0.6591, 0.25, 0.6493, 0.2188, 0.6206, 0.2344, 0.6206, 0.2344, 0.6206, 0.2188, 0.6206, 0.2188, 0.6206, 0.2344, 0.6206, 0.2344, 0.6206, 0.2188, 0.6206, 0.2344, 0.6206, 0.25, 0.6206, 0.25, 0.6206, 0.2344, 0.6206, 0.2344, 0.6206, 0.2344, 0.6206, 0.25, 0.6206, 0.25, 0.6206, 0.25, 0.6206, 0.25, 0.6322, 0.25, 0.6322, 0.25, 0.6206, 0.25, 0.6591, 0.25, 0.6658, 0.25, 0.6658, 0.25, 0.6591, 0.2188, 0.6206, 0.2344, 0.6206, 0.2344, 0.6206, 0.2188, 0.6206, 0.2188, 0.6206, 0.2344, 0.6206, 0.2344, 0.6206, 0.2188, 0.6206, 0.25, 0.6322, 0.25, 0.6493, 0.25, 0.6493, 0.25, 0.6322, 0.2344, 0.6206, 0.25, 0.6206, 0.25, 0.6206, 0.2344, 0.6206, 0.25, 0.6658, 0.2188, 0.6658, 0.2188, 0.6658, 0.25, 0.6658, 0.25, 0.6493, 0.25, 0.6591, 0.25, 0.6591, 0.25, 0.6493, 0.2188, 0.6206, 0.2344, 0.6206, 0.25, 0.6206, 0.25, 0.6322, 0.2188, 0.6322, 0.2188, 0.6322, 0.25, 0.6322, 0.25, 0.6493, 0.2188, 0.6493, 0.2188, 0.6493, 0.25, 0.6493, 0.25, 0.6591, 0.2188, 0.6591, 0.2188, 0.6591, 0.25, 0.6591, 0.25, 0.6658, 0.2188, 0.6658, 0.25, 0.6322, 0.25, 0.6493, 0.25, 0.6493, 0.25, 0.6322, 0.2344, 0.6206, 0.25, 0.6206, 0.25, 0.6206, 0.2344, 0.6206, 0.25, 0.6658, 0.2188, 0.6658, 0.2188, 0.6658, 0.25, 0.6658, 0.25, 0.6493, 0.25, 0.6591, 0.25, 0.6591, 0.25, 0.6493, 0.2188, 0.6658, 0.25, 0.6658, 0.2188, 0.6873])
me_cube.materials.append(mat_body)
me_cube.materials.append(mat_trim)
me_cube.materials.append(mat_highlight)
me_cube.update()
arm_armature = bpy.data.armatures.new('Armature')  # bones are not reproduced

# ---- objects
ob_boostengine = bpy.data.objects.new('BoostEngine', me_cube_001)
ob_armature = bpy.data.objects.new('Armature', arm_armature)
ob_shell = bpy.data.objects.new('Shell', me_cube)

# ---- transforms, parenting, visibility, modifiers, constraints
ob_boostengine.parent = ob_armature
ob_boostengine.matrix_parent_inverse = Matrix(((1.0, -0.0, -0.0, -0.0), (-0.0, 0.008536, -1.0, -0.1478), (-0.0, 1.0, 0.008536, 0.9988), (-0.0, 0.0, -0.0, 1.0)))
ob_boostengine.location = (0.0, 0.0, 0.04103)
ob_boostengine.rotation_euler = (0.2157, -0.0, 0.0)
_vg = ob_boostengine.vertex_groups.new(name='Bone')
_vg.add([0, 1, 2, 3, 4, 5, 6, 7, 8, 9, 10, 11, 12, 13, 14, 15, 16, 17, 18, 19, 20, 21, 22, 23, 24, 25, 26, 27, 28, 29, 30, 31, 32, 33, 34, 35, 36, 37, 38, 39, 40, 41, 42, 43, 44, 45, 46, 47, 48, 49, 50, 51, 52, 53, 54, 55, 56, 57, 58, 59, 60, 61, 62, 63, 64, 65, 66, 67, 68, 69, 70, 71, 72, 73, 74, 75, 76, 77, 78, 79, 80, 81, 82, 83, 84, 85, 86, 87, 88, 89, 90, 91, 92, 93, 94, 95, 96, 97, 98, 99, 100, 101, 102, 103, 104, 105, 106, 107, 108, 109, 110, 111, 112, 113, 114, 115, 116, 117, 118, 119, 120, 121, 122, 123, 124, 125, 126, 127, 128, 129, 130, 131, 132, 133, 134, 135, 136, 137, 138, 139, 140, 141, 142, 143, 144, 145, 146, 147, 148, 149, 150, 151, 152, 153, 154, 155, 156, 157, 158, 159, 160, 161, 162, 163, 164, 165], 1.0, 'REPLACE')
_m = ob_boostengine.modifiers.new('Armature', 'ARMATURE')
_m.object = ob_armature
ob_armature.parent = ob_shell
ob_armature.location = (0.0, 0.02639, 1.727)
ob_armature.rotation_euler = (-1.833, 0.0, 0.0)
ob_shell.location = (0.0, 0.0, 0.0)
_m = ob_shell.modifiers.new('Mirror', 'MIRROR')

# ---- collection membership
col_collection.objects.link(ob_boostengine)
col_collection.objects.link(ob_armature)
col_collection.objects.link(ob_shell)

# ---- scene / render settings (as saved in the file)
scene.frame_start = 1; scene.frame_end = 250; scene.frame_set(1)
scene.render.engine = 'BLENDER_EEVEE_NEXT'
scene.cycles.sampling_pattern = 'TABULATED_SOBOL'
scene.view_settings.view_transform = 'Filmic'
bpy.context.view_layer.update()

# ---- added for rendering (the .blend has no active camera and no usable light): camera, sun
cam_auto = bpy.data.cameras.new('AutoCamera')
cam_auto.lens = 50.0
cam_auto.sensor_width = 36.0
cam_auto.clip_end = 1000.0
ob_auto_camera = bpy.data.objects.new('AutoCamera', cam_auto)
scene.collection.objects.link(ob_auto_camera)
ob_auto_camera.location = (3.74818, -3.63803, 3.97364)
ob_auto_camera.rotation_euler = (1.09748, -7.21219e-08, 0.694738)
scene.camera = ob_auto_camera
light_auto_sun = bpy.data.lights.new('AutoSun', 'SUN')
light_auto_sun.energy = 3.0
light_auto_sun.angle = 0.0523599
ob_auto_sun = bpy.data.objects.new('AutoSun', light_auto_sun)
scene.collection.objects.link(ob_auto_sun)
ob_auto_sun.rotation_euler = (0.872665, 0.174533, 0.523599)
bpy.context.view_layer.update()
